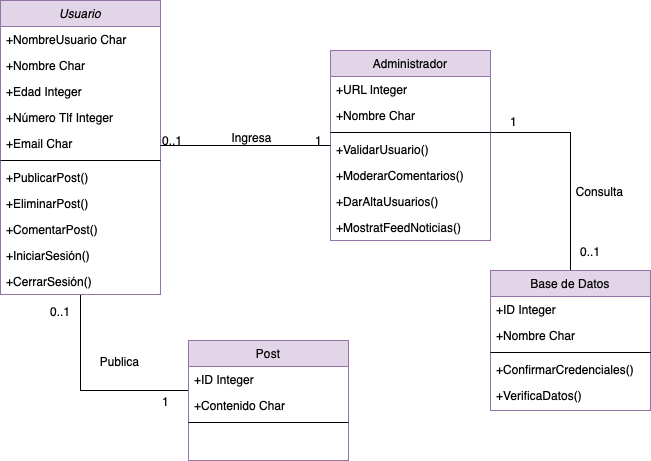

The diagram above was exported from draw.io. Its source (the exported page's mxGraphModel, read from the mxfile embedded in the PNG):
<mxGraphModel dx="763" dy="460" grid="1" gridSize="10" guides="1" tooltips="1" connect="1" arrows="1" fold="1" page="1" pageScale="1" pageWidth="583" pageHeight="827" math="0" shadow="0">
  <root>
    <mxCell id="WIyWlLk6GJQsqaUBKTNV-0" />
    <mxCell id="WIyWlLk6GJQsqaUBKTNV-1" parent="WIyWlLk6GJQsqaUBKTNV-0" />
    <mxCell id="kWkqvOTFIxdK6K_vZI3t-14" style="edgeStyle=orthogonalEdgeStyle;rounded=0;orthogonalLoop=1;jettySize=auto;html=1;endArrow=none;endFill=0;" edge="1" parent="WIyWlLk6GJQsqaUBKTNV-1" source="zkfFHV4jXpPFQw0GAbJ--0" target="zkfFHV4jXpPFQw0GAbJ--6">
      <mxGeometry relative="1" as="geometry">
        <Array as="points">
          <mxPoint x="372" y="510" />
        </Array>
      </mxGeometry>
    </mxCell>
    <mxCell id="zkfFHV4jXpPFQw0GAbJ--0" value="Usuario" style="swimlane;fontStyle=2;align=center;verticalAlign=top;childLayout=stackLayout;horizontal=1;startSize=26;horizontalStack=0;resizeParent=1;resizeLast=0;collapsible=1;marginBottom=0;rounded=0;shadow=0;strokeWidth=1;fillColor=#e1d5e7;strokeColor=#9673a6;" parent="WIyWlLk6GJQsqaUBKTNV-1" vertex="1">
      <mxGeometry x="292" y="120" width="160" height="294" as="geometry">
        <mxRectangle x="230" y="140" width="160" height="26" as="alternateBounds" />
      </mxGeometry>
    </mxCell>
    <mxCell id="zkfFHV4jXpPFQw0GAbJ--1" value="+NombreUsuario Char" style="text;align=left;verticalAlign=top;spacingLeft=4;spacingRight=4;overflow=hidden;rotatable=0;points=[[0,0.5],[1,0.5]];portConstraint=eastwest;" parent="zkfFHV4jXpPFQw0GAbJ--0" vertex="1">
      <mxGeometry y="26" width="160" height="26" as="geometry" />
    </mxCell>
    <mxCell id="zkfFHV4jXpPFQw0GAbJ--2" value="+Nombre Char" style="text;align=left;verticalAlign=top;spacingLeft=4;spacingRight=4;overflow=hidden;rotatable=0;points=[[0,0.5],[1,0.5]];portConstraint=eastwest;rounded=0;shadow=0;html=0;" parent="zkfFHV4jXpPFQw0GAbJ--0" vertex="1">
      <mxGeometry y="52" width="160" height="26" as="geometry" />
    </mxCell>
    <mxCell id="zkfFHV4jXpPFQw0GAbJ--3" value="+Edad Integer" style="text;align=left;verticalAlign=top;spacingLeft=4;spacingRight=4;overflow=hidden;rotatable=0;points=[[0,0.5],[1,0.5]];portConstraint=eastwest;rounded=0;shadow=0;html=0;" parent="zkfFHV4jXpPFQw0GAbJ--0" vertex="1">
      <mxGeometry y="78" width="160" height="26" as="geometry" />
    </mxCell>
    <mxCell id="kWkqvOTFIxdK6K_vZI3t-0" value="+Número Tlf Integer" style="text;align=left;verticalAlign=top;spacingLeft=4;spacingRight=4;overflow=hidden;rotatable=0;points=[[0,0.5],[1,0.5]];portConstraint=eastwest;rounded=0;shadow=0;html=0;" vertex="1" parent="zkfFHV4jXpPFQw0GAbJ--0">
      <mxGeometry y="104" width="160" height="26" as="geometry" />
    </mxCell>
    <mxCell id="kWkqvOTFIxdK6K_vZI3t-5" value="+Email Char" style="text;align=left;verticalAlign=top;spacingLeft=4;spacingRight=4;overflow=hidden;rotatable=0;points=[[0,0.5],[1,0.5]];portConstraint=eastwest;rounded=0;shadow=0;html=0;" vertex="1" parent="zkfFHV4jXpPFQw0GAbJ--0">
      <mxGeometry y="130" width="160" height="26" as="geometry" />
    </mxCell>
    <mxCell id="zkfFHV4jXpPFQw0GAbJ--4" value="" style="line;html=1;strokeWidth=1;align=left;verticalAlign=middle;spacingTop=-1;spacingLeft=3;spacingRight=3;rotatable=0;labelPosition=right;points=[];portConstraint=eastwest;" parent="zkfFHV4jXpPFQw0GAbJ--0" vertex="1">
      <mxGeometry y="156" width="160" height="8" as="geometry" />
    </mxCell>
    <mxCell id="zkfFHV4jXpPFQw0GAbJ--5" value="+PublicarPost()" style="text;align=left;verticalAlign=top;spacingLeft=4;spacingRight=4;overflow=hidden;rotatable=0;points=[[0,0.5],[1,0.5]];portConstraint=eastwest;" parent="zkfFHV4jXpPFQw0GAbJ--0" vertex="1">
      <mxGeometry y="164" width="160" height="26" as="geometry" />
    </mxCell>
    <mxCell id="kWkqvOTFIxdK6K_vZI3t-1" value="+EliminarPost()" style="text;align=left;verticalAlign=top;spacingLeft=4;spacingRight=4;overflow=hidden;rotatable=0;points=[[0,0.5],[1,0.5]];portConstraint=eastwest;" vertex="1" parent="zkfFHV4jXpPFQw0GAbJ--0">
      <mxGeometry y="190" width="160" height="26" as="geometry" />
    </mxCell>
    <mxCell id="kWkqvOTFIxdK6K_vZI3t-3" value="+ComentarPost()" style="text;align=left;verticalAlign=top;spacingLeft=4;spacingRight=4;overflow=hidden;rotatable=0;points=[[0,0.5],[1,0.5]];portConstraint=eastwest;" vertex="1" parent="zkfFHV4jXpPFQw0GAbJ--0">
      <mxGeometry y="216" width="160" height="26" as="geometry" />
    </mxCell>
    <mxCell id="kWkqvOTFIxdK6K_vZI3t-2" value="+IniciarSesión()" style="text;align=left;verticalAlign=top;spacingLeft=4;spacingRight=4;overflow=hidden;rotatable=0;points=[[0,0.5],[1,0.5]];portConstraint=eastwest;" vertex="1" parent="zkfFHV4jXpPFQw0GAbJ--0">
      <mxGeometry y="242" width="160" height="26" as="geometry" />
    </mxCell>
    <mxCell id="kWkqvOTFIxdK6K_vZI3t-4" value="+CerrarSesión()" style="text;align=left;verticalAlign=top;spacingLeft=4;spacingRight=4;overflow=hidden;rotatable=0;points=[[0,0.5],[1,0.5]];portConstraint=eastwest;" vertex="1" parent="zkfFHV4jXpPFQw0GAbJ--0">
      <mxGeometry y="268" width="160" height="26" as="geometry" />
    </mxCell>
    <mxCell id="zkfFHV4jXpPFQw0GAbJ--6" value="Post" style="swimlane;fontStyle=0;align=center;verticalAlign=top;childLayout=stackLayout;horizontal=1;startSize=26;horizontalStack=0;resizeParent=1;resizeLast=0;collapsible=1;marginBottom=0;rounded=0;shadow=0;strokeWidth=1;fillColor=#e1d5e7;strokeColor=#9673a6;" parent="WIyWlLk6GJQsqaUBKTNV-1" vertex="1">
      <mxGeometry x="480" y="460" width="160" height="120" as="geometry">
        <mxRectangle x="130" y="380" width="160" height="26" as="alternateBounds" />
      </mxGeometry>
    </mxCell>
    <mxCell id="zkfFHV4jXpPFQw0GAbJ--7" value="+ID Integer" style="text;align=left;verticalAlign=top;spacingLeft=4;spacingRight=4;overflow=hidden;rotatable=0;points=[[0,0.5],[1,0.5]];portConstraint=eastwest;" parent="zkfFHV4jXpPFQw0GAbJ--6" vertex="1">
      <mxGeometry y="26" width="160" height="26" as="geometry" />
    </mxCell>
    <mxCell id="zkfFHV4jXpPFQw0GAbJ--8" value="+Contenido Char" style="text;align=left;verticalAlign=top;spacingLeft=4;spacingRight=4;overflow=hidden;rotatable=0;points=[[0,0.5],[1,0.5]];portConstraint=eastwest;rounded=0;shadow=0;html=0;" parent="zkfFHV4jXpPFQw0GAbJ--6" vertex="1">
      <mxGeometry y="52" width="160" height="26" as="geometry" />
    </mxCell>
    <mxCell id="zkfFHV4jXpPFQw0GAbJ--9" value="" style="line;html=1;strokeWidth=1;align=left;verticalAlign=middle;spacingTop=-1;spacingLeft=3;spacingRight=3;rotatable=0;labelPosition=right;points=[];portConstraint=eastwest;" parent="zkfFHV4jXpPFQw0GAbJ--6" vertex="1">
      <mxGeometry y="78" width="160" height="8" as="geometry" />
    </mxCell>
    <mxCell id="kWkqvOTFIxdK6K_vZI3t-15" style="edgeStyle=orthogonalEdgeStyle;rounded=0;orthogonalLoop=1;jettySize=auto;html=1;endArrow=none;endFill=0;" edge="1" parent="WIyWlLk6GJQsqaUBKTNV-1" source="zkfFHV4jXpPFQw0GAbJ--17" target="kWkqvOTFIxdK6K_vZI3t-7">
      <mxGeometry relative="1" as="geometry">
        <Array as="points">
          <mxPoint x="862" y="252" />
        </Array>
      </mxGeometry>
    </mxCell>
    <mxCell id="zkfFHV4jXpPFQw0GAbJ--17" value="Administrador" style="swimlane;fontStyle=0;align=center;verticalAlign=top;childLayout=stackLayout;horizontal=1;startSize=26;horizontalStack=0;resizeParent=1;resizeLast=0;collapsible=1;marginBottom=0;rounded=0;shadow=0;strokeWidth=1;fillColor=#e1d5e7;strokeColor=#9673a6;" parent="WIyWlLk6GJQsqaUBKTNV-1" vertex="1">
      <mxGeometry x="622" y="170" width="160" height="190" as="geometry">
        <mxRectangle x="550" y="140" width="160" height="26" as="alternateBounds" />
      </mxGeometry>
    </mxCell>
    <mxCell id="zkfFHV4jXpPFQw0GAbJ--18" value="+URL Integer" style="text;align=left;verticalAlign=top;spacingLeft=4;spacingRight=4;overflow=hidden;rotatable=0;points=[[0,0.5],[1,0.5]];portConstraint=eastwest;" parent="zkfFHV4jXpPFQw0GAbJ--17" vertex="1">
      <mxGeometry y="26" width="160" height="26" as="geometry" />
    </mxCell>
    <mxCell id="zkfFHV4jXpPFQw0GAbJ--19" value="+Nombre Char" style="text;align=left;verticalAlign=top;spacingLeft=4;spacingRight=4;overflow=hidden;rotatable=0;points=[[0,0.5],[1,0.5]];portConstraint=eastwest;rounded=0;shadow=0;html=0;" parent="zkfFHV4jXpPFQw0GAbJ--17" vertex="1">
      <mxGeometry y="52" width="160" height="26" as="geometry" />
    </mxCell>
    <mxCell id="zkfFHV4jXpPFQw0GAbJ--23" value="" style="line;html=1;strokeWidth=1;align=left;verticalAlign=middle;spacingTop=-1;spacingLeft=3;spacingRight=3;rotatable=0;labelPosition=right;points=[];portConstraint=eastwest;" parent="zkfFHV4jXpPFQw0GAbJ--17" vertex="1">
      <mxGeometry y="78" width="160" height="8" as="geometry" />
    </mxCell>
    <mxCell id="zkfFHV4jXpPFQw0GAbJ--24" value="+ValidarUsuario()" style="text;align=left;verticalAlign=top;spacingLeft=4;spacingRight=4;overflow=hidden;rotatable=0;points=[[0,0.5],[1,0.5]];portConstraint=eastwest;" parent="zkfFHV4jXpPFQw0GAbJ--17" vertex="1">
      <mxGeometry y="86" width="160" height="26" as="geometry" />
    </mxCell>
    <mxCell id="zkfFHV4jXpPFQw0GAbJ--25" value="+ModerarComentarios()" style="text;align=left;verticalAlign=top;spacingLeft=4;spacingRight=4;overflow=hidden;rotatable=0;points=[[0,0.5],[1,0.5]];portConstraint=eastwest;" parent="zkfFHV4jXpPFQw0GAbJ--17" vertex="1">
      <mxGeometry y="112" width="160" height="26" as="geometry" />
    </mxCell>
    <mxCell id="kWkqvOTFIxdK6K_vZI3t-6" value="+DarAltaUsuarios()" style="text;align=left;verticalAlign=top;spacingLeft=4;spacingRight=4;overflow=hidden;rotatable=0;points=[[0,0.5],[1,0.5]];portConstraint=eastwest;" vertex="1" parent="zkfFHV4jXpPFQw0GAbJ--17">
      <mxGeometry y="138" width="160" height="26" as="geometry" />
    </mxCell>
    <mxCell id="kWkqvOTFIxdK6K_vZI3t-16" value="+MostratFeedNoticias()" style="text;align=left;verticalAlign=top;spacingLeft=4;spacingRight=4;overflow=hidden;rotatable=0;points=[[0,0.5],[1,0.5]];portConstraint=eastwest;" vertex="1" parent="zkfFHV4jXpPFQw0GAbJ--17">
      <mxGeometry y="164" width="160" height="26" as="geometry" />
    </mxCell>
    <mxCell id="zkfFHV4jXpPFQw0GAbJ--26" value="" style="endArrow=none;shadow=0;strokeWidth=1;rounded=0;endFill=0;edgeStyle=elbowEdgeStyle;elbow=vertical;" parent="WIyWlLk6GJQsqaUBKTNV-1" source="zkfFHV4jXpPFQw0GAbJ--0" target="zkfFHV4jXpPFQw0GAbJ--17" edge="1">
      <mxGeometry x="0.5" y="41" relative="1" as="geometry">
        <mxPoint x="572" y="202" as="sourcePoint" />
        <mxPoint x="732" y="202" as="targetPoint" />
        <mxPoint x="-40" y="32" as="offset" />
      </mxGeometry>
    </mxCell>
    <mxCell id="zkfFHV4jXpPFQw0GAbJ--27" value="0..1" style="resizable=0;align=left;verticalAlign=bottom;labelBackgroundColor=none;fontSize=12;" parent="zkfFHV4jXpPFQw0GAbJ--26" connectable="0" vertex="1">
      <mxGeometry x="-1" relative="1" as="geometry">
        <mxPoint y="4" as="offset" />
      </mxGeometry>
    </mxCell>
    <mxCell id="zkfFHV4jXpPFQw0GAbJ--28" value="1" style="resizable=0;align=right;verticalAlign=bottom;labelBackgroundColor=none;fontSize=12;" parent="zkfFHV4jXpPFQw0GAbJ--26" connectable="0" vertex="1">
      <mxGeometry x="1" relative="1" as="geometry">
        <mxPoint x="-7" y="4" as="offset" />
      </mxGeometry>
    </mxCell>
    <mxCell id="zkfFHV4jXpPFQw0GAbJ--29" value="Ingresa" style="text;html=1;resizable=0;points=[];;align=center;verticalAlign=middle;labelBackgroundColor=none;rounded=0;shadow=0;strokeWidth=1;fontSize=12;" parent="zkfFHV4jXpPFQw0GAbJ--26" vertex="1" connectable="0">
      <mxGeometry x="0.5" y="49" relative="1" as="geometry">
        <mxPoint x="-38" y="40" as="offset" />
      </mxGeometry>
    </mxCell>
    <mxCell id="kWkqvOTFIxdK6K_vZI3t-7" value="Base de Datos" style="swimlane;fontStyle=0;align=center;verticalAlign=top;childLayout=stackLayout;horizontal=1;startSize=26;horizontalStack=0;resizeParent=1;resizeLast=0;collapsible=1;marginBottom=0;rounded=0;shadow=0;strokeWidth=1;fillColor=#e1d5e7;strokeColor=#9673a6;" vertex="1" parent="WIyWlLk6GJQsqaUBKTNV-1">
      <mxGeometry x="782" y="390" width="160" height="140" as="geometry">
        <mxRectangle x="550" y="140" width="160" height="26" as="alternateBounds" />
      </mxGeometry>
    </mxCell>
    <mxCell id="kWkqvOTFIxdK6K_vZI3t-8" value="+ID Integer" style="text;align=left;verticalAlign=top;spacingLeft=4;spacingRight=4;overflow=hidden;rotatable=0;points=[[0,0.5],[1,0.5]];portConstraint=eastwest;" vertex="1" parent="kWkqvOTFIxdK6K_vZI3t-7">
      <mxGeometry y="26" width="160" height="26" as="geometry" />
    </mxCell>
    <mxCell id="kWkqvOTFIxdK6K_vZI3t-9" value="+Nombre Char" style="text;align=left;verticalAlign=top;spacingLeft=4;spacingRight=4;overflow=hidden;rotatable=0;points=[[0,0.5],[1,0.5]];portConstraint=eastwest;rounded=0;shadow=0;html=0;" vertex="1" parent="kWkqvOTFIxdK6K_vZI3t-7">
      <mxGeometry y="52" width="160" height="26" as="geometry" />
    </mxCell>
    <mxCell id="kWkqvOTFIxdK6K_vZI3t-10" value="" style="line;html=1;strokeWidth=1;align=left;verticalAlign=middle;spacingTop=-1;spacingLeft=3;spacingRight=3;rotatable=0;labelPosition=right;points=[];portConstraint=eastwest;" vertex="1" parent="kWkqvOTFIxdK6K_vZI3t-7">
      <mxGeometry y="78" width="160" height="8" as="geometry" />
    </mxCell>
    <mxCell id="kWkqvOTFIxdK6K_vZI3t-11" value="+ConfirmarCredenciales()" style="text;align=left;verticalAlign=top;spacingLeft=4;spacingRight=4;overflow=hidden;rotatable=0;points=[[0,0.5],[1,0.5]];portConstraint=eastwest;" vertex="1" parent="kWkqvOTFIxdK6K_vZI3t-7">
      <mxGeometry y="86" width="160" height="26" as="geometry" />
    </mxCell>
    <mxCell id="kWkqvOTFIxdK6K_vZI3t-12" value="+VerificaDatos()" style="text;align=left;verticalAlign=top;spacingLeft=4;spacingRight=4;overflow=hidden;rotatable=0;points=[[0,0.5],[1,0.5]];portConstraint=eastwest;" vertex="1" parent="kWkqvOTFIxdK6K_vZI3t-7">
      <mxGeometry y="112" width="160" height="26" as="geometry" />
    </mxCell>
    <mxCell id="kWkqvOTFIxdK6K_vZI3t-17" value="0..1" style="resizable=0;align=left;verticalAlign=bottom;labelBackgroundColor=none;fontSize=12;" connectable="0" vertex="1" parent="WIyWlLk6GJQsqaUBKTNV-1">
      <mxGeometry x="340" y="440" as="geometry" />
    </mxCell>
    <mxCell id="kWkqvOTFIxdK6K_vZI3t-18" value="1" style="resizable=0;align=left;verticalAlign=bottom;labelBackgroundColor=none;fontSize=12;" connectable="0" vertex="1" parent="WIyWlLk6GJQsqaUBKTNV-1">
      <mxGeometry x="452" y="530" as="geometry" />
    </mxCell>
    <mxCell id="kWkqvOTFIxdK6K_vZI3t-19" value="Publica" style="text;html=1;resizable=0;points=[];;align=center;verticalAlign=middle;labelBackgroundColor=none;rounded=0;shadow=0;strokeWidth=1;fontSize=12;" vertex="1" connectable="0" parent="WIyWlLk6GJQsqaUBKTNV-1">
      <mxGeometry x="410" y="480" as="geometry" />
    </mxCell>
    <mxCell id="kWkqvOTFIxdK6K_vZI3t-20" value="Consulta" style="text;html=1;resizable=0;points=[];;align=center;verticalAlign=middle;labelBackgroundColor=none;rounded=0;shadow=0;strokeWidth=1;fontSize=12;" vertex="1" connectable="0" parent="WIyWlLk6GJQsqaUBKTNV-1">
      <mxGeometry x="890" y="310" as="geometry" />
    </mxCell>
    <mxCell id="kWkqvOTFIxdK6K_vZI3t-21" value="0..1" style="resizable=0;align=left;verticalAlign=bottom;labelBackgroundColor=none;fontSize=12;" connectable="0" vertex="1" parent="WIyWlLk6GJQsqaUBKTNV-1">
      <mxGeometry x="870" y="380" as="geometry" />
    </mxCell>
    <mxCell id="kWkqvOTFIxdK6K_vZI3t-22" value="1" style="resizable=0;align=right;verticalAlign=bottom;labelBackgroundColor=none;fontSize=12;" connectable="0" vertex="1" parent="WIyWlLk6GJQsqaUBKTNV-1">
      <mxGeometry x="810" y="250" as="geometry" />
    </mxCell>
  </root>
</mxGraphModel>